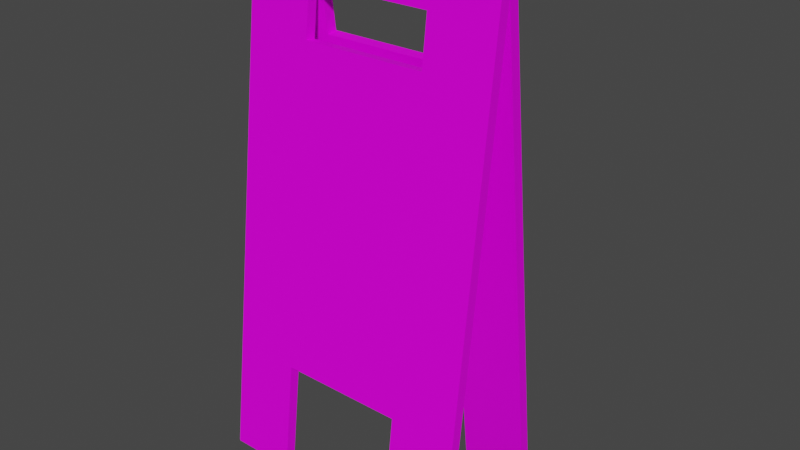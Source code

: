 # Source: SignWetFloor01.blend  (saved by Blender 3.6.11; exported with 4.5.12 LTS)
import bpy
from mathutils import Matrix  # noqa: F401  (used for matrix-valued properties, if any)

bpy.ops.wm.read_factory_settings(use_empty=True)
scene = bpy.context.scene
scene.name = 'Scene'

# ---- collections
col_collection = bpy.data.collections.new('Collection'); scene.collection.children.link(col_collection)

# ---- images (referenced by path relative to the original .blend; pixels are not part of the script)
import os
ASSET_DIR = os.environ.get("B2B_ASSET_DIR", "")  # directory of the original .blend (textures are referenced by path, not embedded)
HERE = os.path.dirname(os.path.abspath(__file__))  # packed textures are extracted next to this script under _unpacked/

def load_image(name, relpath, width, height, colorspace="sRGB"):
    """Load a texture the original file referenced (path relative to the .blend, or extracted next to this script)."""
    p = next((c for c in (os.path.join(HERE, relpath), os.path.join(ASSET_DIR, relpath)) if relpath and os.path.exists(c)), "")
    if p:
        img = bpy.data.images.load(p, check_existing=True)
        img.name = name
    else:  # same state as the original file: an image datablock whose file is absent (Cycles renders it pink)
        img = bpy.data.images.new(name, width, height)
        img.source = "FILE"
        img.filepath = "//" + (relpath or name)
    img.colorspace_settings.name = colorspace
    return img
img_signwetfloor01_a_png = load_image('SignWetFloor01_a.png', 'SignWetFloor01_a.png', 1024, 1024, 'sRGB')

# ---- materials (node trees are filled in below, after node groups)
mat_material = bpy.data.materials.new('Material')
mat_material.alpha_threshold = 0.0
mat_material.use_transparent_shadow = False
mat_material.roughness = 0.5
mat_material.line_color = (0.0, 0.0, 0.0, 1.0)

# ---- material node trees
mat_material.use_nodes = True; mat_material.node_tree.nodes.clear()
_N = mat_material.node_tree.nodes; _L = mat_material.node_tree.links
n0 = _N.new('ShaderNodeOutputMaterial'); n0.name = 'Material Output'; n0.location = (300, 300)
n1 = _N.new('ShaderNodeBsdfPrincipled'); n1.name = 'Principled BSDF'; n1.location = (10, 300)
n1.distribution = 'GGX'
n1.subsurface_method = 'RANDOM_WALK_SKIN'
n1.inputs[3].default_value = 1.45
n1.inputs[13].default_value = 0.15
n1.inputs[27].default_value = (0.0, 0.0, 0.0, 1.0)
n1.inputs[28].default_value = 1.0
n2 = _N.new('ShaderNodeTexImage'); n2.name = 'Image Texture'; n2.location = (-280, 280)
n2.image = img_signwetfloor01_a_png
n2.interpolation = 'Closest'
_L.new(n1.outputs[0], n0.inputs[0])
_L.new(n2.outputs[0], n1.inputs[0])
n0.is_active_output = True

# ---- world
world_world = bpy.data.worlds.new('World'); scene.world = world_world
world_world.use_nodes = True; world_world.node_tree.nodes.clear()
_N = world_world.node_tree.nodes; _L = world_world.node_tree.links
n0 = _N.new('ShaderNodeOutputWorld'); n0.name = 'World Output'; n0.location = (300, 300)
n1 = _N.new('ShaderNodeBackground'); n1.name = 'Background'; n1.location = (10, 300)
n1.inputs[0].default_value = (0.05088, 0.05088, 0.05088, 1.0)
_L.new(n1.outputs[0], n0.inputs[0])
n0.is_active_output = True
world_world.color = (0.05088, 0.05088, 0.05088)
world_world.use_sun_shadow = False
world_world.sun_shadow_jitter_overblur = 0.0

# ---- meshes
me_cube = bpy.data.meshes.new('Cube')
me_cube.from_pydata([(0.625, -0.04929, -2.402), (-0.625, 0.0007113, 0.0982), (-0.625, -0.04929, 0.0982), (-0.625, -0.04929, -2.402), (0.3021, 0.0007113, -2.402), (-0.3021, 0.0007113, -2.402), (-0.3021, -0.04929, -2.402), (0.3021, -0.04929, -2.402), (0.625, 0.0007113, -1.86), (-0.625, -0.04929, -1.86), (0.625, -0.04929, 0.0982), (0.625, -0.04929, -1.86), (-0.625, 0.0007113, -1.86), (-0.3021, 0.0007113, -0.11), (-0.3021, 0.0007113, -1.86), (0.3021, 0.0007113, -1.86), (0.3021, -0.04929, -0.11), (0.3021, -0.04929, -1.86), (-0.3021, -0.04929, -0.11), (-0.3021, -0.04929, -1.86), (0.625, 0.0007113, -0.3425), (-0.625, -0.04929, -0.3425), (0.625, -0.04929, -0.3425), (-0.3021, 0.0007113, -0.3425), (0.3021, -0.04929, -0.3425), (-0.3021, -0.04929, -0.3425), (0.625, 0.0007113, -2.402), (-0.625, 0.0007113, -2.402), (0.625, 0.0007113, 0.0982), (0.3021, 0.0007113, -0.11), (-0.625, 0.0007113, -0.3425), (0.3021, 0.0007113, -0.3425), (-0.625, 0.6167, -2.322), (0.625, -0.02395, 0.09524), (0.625, 0.02463, 0.1071), (0.625, 0.6167, -2.322), (-0.3021, 0.5681, -2.334), (0.3021, 0.5681, -2.334), (0.3021, 0.6167, -2.322), (-0.3021, 0.6167, -2.322), (-0.625, 0.4399, -1.807), (0.625, 0.4884, -1.796), (-0.625, 0.02463, 0.1071), (-0.625, 0.4884, -1.796), (0.625, 0.4399, -1.807), (0.3021, 0.02537, -0.1071), (0.3021, 0.4399, -1.807), (-0.3021, 0.4399, -1.807), (-0.3021, 0.07395, -0.09524), (-0.3021, 0.4884, -1.796), (0.3021, 0.07395, -0.09524), (0.3021, 0.4884, -1.796), (-0.625, 0.08042, -0.3329), (0.625, 0.129, -0.3211), (-0.625, 0.129, -0.3211), (0.3021, 0.08042, -0.3329), (-0.3021, 0.129, -0.3211), (0.3021, 0.129, -0.3211), (-0.625, 0.5681, -2.334), (0.625, 0.5681, -2.334), (-0.625, -0.02395, 0.09524), (-0.3021, 0.02537, -0.1071), (0.625, 0.08042, -0.3329), (-0.3021, 0.08042, -0.3329)], [], [(4, 26, 0, 7), (20, 30, 12, 8), (27, 5, 6, 3), (17, 19, 14, 15), (16, 10, 2, 18), (28, 1, 2, 10), (19, 6, 5, 14), (16, 18, 13, 29), (0, 11, 17, 7), (22, 10, 16, 24), (17, 15, 4, 7), (23, 25, 24, 31), (23, 13, 1, 30), (5, 14, 12, 27), (20, 28, 29, 31), (26, 8, 15, 4), (26, 8, 11, 0), (20, 28, 10, 22), (3, 9, 12, 27), (21, 2, 1, 30), (6, 19, 9, 3), (25, 18, 2, 21), (22, 21, 9, 11), (9, 21, 30, 12), (8, 20, 22, 11), (29, 28, 1, 13), (31, 24, 16, 29), (23, 13, 18, 25), (36, 58, 32, 39), (52, 62, 44, 40), (59, 37, 38, 35), (49, 51, 46, 47), (48, 42, 34, 50), (60, 33, 34, 42), (51, 38, 37, 46), (48, 50, 45, 61), (32, 43, 49, 39), (54, 42, 48, 56), (49, 47, 36, 39), (55, 57, 56, 63), (55, 45, 33, 62), (37, 46, 44, 59), (52, 60, 61, 63), (58, 40, 47, 36), (58, 40, 43, 32), (52, 60, 42, 54), (35, 41, 44, 59), (53, 34, 33, 62), (38, 51, 41, 35), (57, 50, 34, 53), (54, 53, 41, 43), (41, 53, 62, 44), (40, 52, 54, 43), (61, 60, 33, 45), (63, 56, 48, 61), (55, 45, 50, 57)])
_uv = me_cube.uv_layers.new(name='UVMap')
_uv.uv.foreach_set('vector', [0.0, 0.25, 0.5417, 0.25, 0.5417, 0.2708, 0.0, 0.2708, 0.9167, 0.8229, 0.08333, 0.8229, 0.02083, 0.2188, 0.9792, 0.2188, 0.5417, 0.25, 0.0, 0.25, 0.0, 0.2708, 0.5417, 0.2708, 1.0, 0.2708, 0.0, 0.2708, 0.0, 0.25, 1.0, 0.25, 0.6875, 0.9167, 0.875, 1.0, 0.1042, 1.0, 0.2917, 0.9167, 0.08333, 0.2812, 0.9167, 0.2812, 0.9167, 0.3021, 0.08333, 0.3021, 0.4583, 0.9167, 0.375, 0.9167, 0.2083, 0.5, 0.4583, 0.3333, 0.7292, 0.8125, 0.25, 0.8125, 0.25, 0.7917, 0.7292, 0.7917, 1.0, 0.0, 0.9792, 0.2188, 0.7292, 0.2188, 0.7292, 0.0, 0.9167, 0.8229, 0.875, 1.0, 0.7292, 0.9167, 0.7292, 0.8229, 0.4583, 0.8333, 0.4583, 0.4167, 0.2917, 0.5, 0.375, 0.8333, 0.7292, 0.8125, 0.7292, 0.7917, 0.25, 0.7917, 0.25, 0.8125, 0.25, 0.8229, 0.25, 0.9167, 0.1042, 1.0, 0.08333, 0.8229, 0.25, 0.0, 0.25, 0.2188, 0.02083, 0.2188, 0.0, 0.0, 0.9167, 0.8229, 0.875, 1.0, 0.7292, 0.9167, 0.7292, 0.8229, 1.0, 0.0, 0.9792, 0.2188, 0.7292, 0.2188, 0.7292, 0.0, 0.1875, 0.0, 0.1875, 0.2188, 0.1458, 0.2188, 0.1458, 0.0, 0.1875, 0.8229, 0.1875, 1.0, 0.1458, 1.0, 0.1458, 0.8229, 0.875, 0.0, 0.875, 0.2188, 0.8333, 0.2188, 0.8333, 0.0, 0.875, 0.8229, 0.875, 1.0, 0.8333, 1.0, 0.8333, 0.8229, 0.25, 0.0, 0.25, 0.2188, 0.02083, 0.2188, 0.0, 0.0, 0.25, 0.8229, 0.25, 0.9167, 0.1042, 1.0, 0.08333, 0.8229, 0.9167, 0.8229, 0.08333, 0.8229, 0.02083, 0.2188, 0.9792, 0.2188, 0.875, 0.2188, 0.875, 0.8229, 0.8333, 0.8229, 0.8333, 0.2188, 0.1875, 0.2188, 0.1875, 0.8229, 0.1458, 0.8229, 0.1458, 0.2188, 0.6875, 0.9167, 0.875, 1.0, 0.1042, 1.0, 0.2917, 0.9167, 0.25, 0.8229, 0.2083, 0.8229, 0.2083, 0.9167, 0.25, 0.9167, 0.25, 0.8229, 0.25, 0.9167, 0.2083, 0.9167, 0.2083, 0.8229, 0.0, 0.25, 0.5417, 0.25, 0.5417, 0.2708, 0.0, 0.2708, 0.9167, 0.8229, 0.08333, 0.8229, 0.02083, 0.2188, 0.9792, 0.2188, 0.5417, 0.25, 0.0, 0.25, 0.0, 0.2708, 0.5417, 0.2708, 1.0, 0.2708, 0.0, 0.2708, 0.0, 0.25, 1.0, 0.25, 0.6875, 0.9167, 0.875, 1.0, 0.1042, 1.0, 0.2917, 0.9167, 0.08333, 0.2812, 0.9167, 0.2812, 0.9167, 0.3021, 0.08333, 0.3021, 0.4583, 0.9167, 0.375, 0.9167, 0.2083, 0.5, 0.4583, 0.3333, 0.7292, 0.8125, 0.25, 0.8125, 0.25, 0.7917, 0.7292, 0.7917, 1.0, 0.0, 0.9792, 0.2188, 0.7292, 0.2188, 0.7292, 0.0, 0.9167, 0.8229, 0.875, 1.0, 0.7292, 0.9167, 0.7292, 0.8229, 0.4583, 0.8333, 0.4583, 0.4167, 0.2917, 0.5, 0.375, 0.8333, 0.7292, 0.8125, 0.7292, 0.7917, 0.25, 0.7917, 0.25, 0.8125, 0.25, 0.8229, 0.25, 0.9167, 0.1042, 1.0, 0.08333, 0.8229, 0.25, 0.0, 0.25, 0.2188, 0.02083, 0.2188, 0.0, 0.0, 0.9167, 0.8229, 0.875, 1.0, 0.7292, 0.9167, 0.7292, 0.8229, 1.0, 0.0, 0.9792, 0.2188, 0.7292, 0.2188, 0.7292, 0.0, 0.1875, 0.0, 0.1875, 0.2188, 0.1458, 0.2188, 0.1458, 0.0, 0.1875, 0.8229, 0.1875, 1.0, 0.1458, 1.0, 0.1458, 0.8229, 0.875, 0.0, 0.875, 0.2188, 0.8333, 0.2188, 0.8333, 0.0, 0.875, 0.8229, 0.875, 1.0, 0.8333, 1.0, 0.8333, 0.8229, 0.25, 0.0, 0.25, 0.2188, 0.02083, 0.2188, 0.0, 0.0, 0.25, 0.8229, 0.25, 0.9167, 0.1042, 1.0, 0.08333, 0.8229, 0.9167, 0.8229, 0.08333, 0.8229, 0.02083, 0.2188, 0.9792, 0.2188, 0.875, 0.2188, 0.875, 0.8229, 0.8333, 0.8229, 0.8333, 0.2188, 0.1875, 0.2188, 0.1875, 0.8229, 0.1458, 0.8229, 0.1458, 0.2188, 0.6875, 0.9167, 0.875, 1.0, 0.1042, 1.0, 0.2917, 0.9167, 0.25, 0.8229, 0.2083, 0.8229, 0.2083, 0.9167, 0.25, 0.9167, 0.25, 0.8229, 0.25, 0.9167, 0.2083, 0.9167, 0.2083, 0.8229])
me_cube.materials.append(mat_material)
me_cube.use_mirror_vertex_groups = False
me_cube.update()

# ---- objects
ob_signwetfloor01 = bpy.data.objects.new('SignWetFloor01', me_cube)

# ---- transforms, parenting, visibility, modifiers, constraints
ob_signwetfloor01.location = (9.313e-10, -1.49e-08, 0.9607)
ob_signwetfloor01.rotation_euler = (-0.1196, -0.0, 0.0)
ob_signwetfloor01.scale = (0.4, 0.4, 0.4)
ob_signwetfloor01.lock_rotations_4d = False
ob_signwetfloor01.empty_display_type = 'ARROWS'
ob_signwetfloor01.lineart.crease_threshold = 0.0

# ---- collection membership
col_collection.objects.link(ob_signwetfloor01)

# ---- scene / render settings (as saved in the file)
scene.frame_start = 1; scene.frame_end = 250; scene.frame_set(1)
scene.render.engine = 'BLENDER_EEVEE_NEXT'
scene.cycles.sampling_pattern = 'TABULATED_SOBOL'
scene.view_settings.view_transform = 'Filmic'
bpy.context.view_layer.update()

# ---- added for rendering (the .blend has no active camera and no usable light): camera, sun
cam_auto = bpy.data.cameras.new('AutoCamera')
cam_auto.lens = 50.0
cam_auto.sensor_width = 36.0
cam_auto.clip_end = 1000.0
ob_auto_camera = bpy.data.objects.new('AutoCamera', cam_auto)
scene.collection.objects.link(ob_auto_camera)
ob_auto_camera.location = (1.11593, -1.28118, 1.38428)
ob_auto_camera.rotation_euler = (1.09748, -7.21219e-08, 0.694738)
scene.camera = ob_auto_camera
light_auto_sun = bpy.data.lights.new('AutoSun', 'SUN')
light_auto_sun.energy = 3.0
light_auto_sun.angle = 0.0523599
ob_auto_sun = bpy.data.objects.new('AutoSun', light_auto_sun)
scene.collection.objects.link(ob_auto_sun)
ob_auto_sun.rotation_euler = (0.872665, 0.174533, 0.523599)
bpy.context.view_layer.update()
